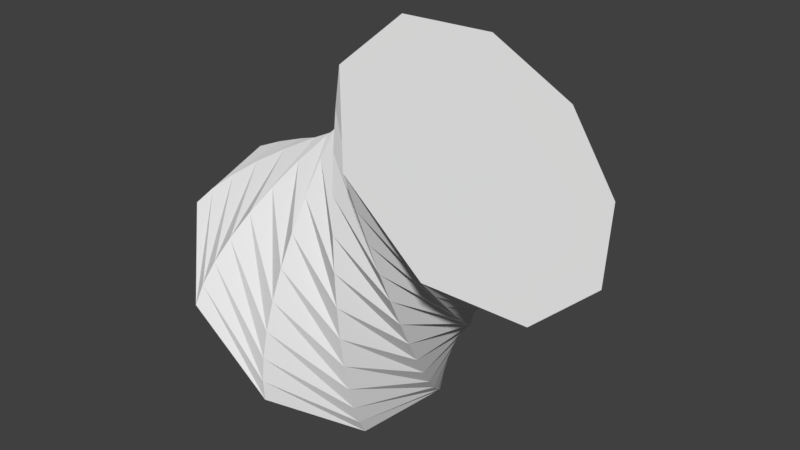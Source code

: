# Source: Weird_Coupling.blend  (saved by Blender 2.78.0; exported with 4.5.12 LTS)
import bpy
from mathutils import Matrix  # noqa: F401  (used for matrix-valued properties, if any)

bpy.ops.wm.read_factory_settings(use_empty=True)
scene = bpy.context.scene
scene.name = 'Scene'

# ---- collections
col_collection_1 = bpy.data.collections.new('Collection 1'); scene.collection.children.link(col_collection_1)

# ---- world
world_world = bpy.data.worlds.new('World'); scene.world = world_world
world_world.color = (0.05088, 0.05088, 0.05088)
world_world.use_sun_shadow = False
world_world.sun_shadow_jitter_overblur = 0.0
world_world.cycles.sampling_method = 'MANUAL'

# ---- meshes
me_mesh = bpy.data.meshes.new('Mesh')
me_mesh.from_pydata([(-1.693, 0.5686, 0.0), (-1.553, 0.6091, 0.0), (-1.386, 0.6333, 0.0), (-1.196, 0.6411, 0.0), (-0.9868, 0.633, 0.0), (-0.7624, 0.609, 0.0), (-0.527, 0.5693, 0.0), (-0.2844, 0.5143, 0.0), (-0.03887, 0.444, 0.0), (0.2057, 0.3588, 0.0), (0.4453, 0.2587, 0.0), (0.6759, 0.1441, 0.0), (0.8934, 0.01509, 0.0), (-1.198, 0.8917, -0.4949), (-1.056, 0.8593, -0.497), (-0.8978, 0.8018, -0.4885), (-0.7263, 0.7214, -0.4698), (-0.5452, 0.62, -0.4416), (-0.358, 0.4996, -0.4044), (-0.1681, 0.3622, -0.3589), (0.02103, 0.2098, -0.3055), (0.2059, 0.04439, -0.2448), (0.3832, -0.1321, -0.1775), (0.5493, -0.3176, -0.104), (0.7008, -0.5102, -0.02488), (0.8342, -0.7079, 0.0592), (-0.6723, 0.6894, -1.021), (-0.5619, 0.599, -0.9915), (-0.4471, 0.4869, -0.9392), (-0.33, 0.3558, -0.8661), (-0.2128, 0.2086, -0.774), (-0.09789, 0.04822, -0.6645), (0.01268, -0.1226, -0.5396), (0.1167, -0.3011, -0.4011), (0.2118, -0.4843, -0.2507), (0.296, -0.6694, -0.09029), (0.3669, -0.8536, 0.07838), (0.4224, -1.034, 0.2535), (0.4603, -1.208, 0.4332), (-0.3613, 0.0562, -1.332), (-0.3014, -0.04978, -1.252), (-0.2449, -0.1641, -1.141), (-0.1925, -0.2845, -1.004), (-0.1452, -0.4086, -0.8416), (-0.1038, -0.534, -0.6586), (-0.06922, -0.6584, -0.4577), (-0.0423, -0.7794, -0.2421), (-0.02393, -0.8946, -0.01494), (-0.015, -1.002, 0.2207), (-0.01636, -1.098, 0.4617), (-0.02891, -1.182, 0.7048), (-0.05352, -1.251, 0.947), (-0.4108, -0.7116, -1.282), (-0.3968, -0.7836, -1.157), (-0.3859, -0.8466, -1.0), (-0.3783, -0.9, -0.8178), (-0.3739, -0.943, -0.6129), (-0.373, -0.9747, -0.3894), (-0.3755, -0.9944, -0.1515), (-0.3815, -1.001, 0.09703), (-0.3911, -0.9947, 0.3522), (-0.4043, -0.9737, 0.61), (-0.4213, -0.9376, 0.8666), (-0.442, -0.8857, 1.118), (-0.4667, -0.8171, 1.36), (-0.7978, -1.255, -0.8955), (-0.8034, -1.259, -0.75), (-0.8042, -1.241, -0.5821), (-0.8003, -1.203, -0.3958), (-0.792, -1.144, -0.1948), (-0.7795, -1.068, 0.01704), (-0.7628, -0.9733, 0.2358), (-0.7421, -0.863, 0.4577), (-0.7178, -0.7375, 0.6789), (-0.6898, -0.5983, 0.8955), (-0.6583, -0.4463, 1.104), (-0.6237, -0.2828, 1.3), (-0.5859, -0.109, 1.479), (-1.341, -1.319, -0.3522), (-1.331, -1.254, -0.2225), (-1.304, -1.163, -0.08238), (-1.261, -1.051, 0.06507), (-1.204, -0.9186, 0.217), (-1.133, -0.7692, 0.3706), (-1.05, -0.6052, 0.523), (-0.9556, -0.4291, 0.6711), (-0.8512, -0.2436, 0.8123), (-0.7378, -0.0512, 0.9435), (-0.6166, 0.1455, 1.062), (-0.4888, 0.3441, 1.165), (-0.3554, 0.5418, 1.249), (-1.786, -0.8744, 0.09314), (-1.733, -0.7699, 0.1792), (-1.651, -0.6494, 0.265), (-1.545, -0.5156, 0.3491), (-1.417, -0.3713, 0.4299), (-1.268, -0.2192, 0.5059), (-1.103, -0.06209, 0.5756), (-0.9219, 0.09724, 0.6374), (-0.7288, 0.256, 0.69), (-0.5259, 0.4116, 0.7317), (-0.3157, 0.561, 0.761), (-0.1005, 0.7017, 0.7764), (0.1169, 0.8308, 0.7765), (-1.926, -0.1289, 0.2323), (-1.82, -0.03426, 0.2671), (-1.684, 0.06016, 0.2976), (-1.52, 0.1526, 0.3234), (-1.331, 0.2415, 0.3442), (-1.122, 0.3251, 0.3595), (-0.896, 0.4018, 0.369), (-0.6568, 0.4698, 0.3724), (-0.408, 0.5276, 0.3692), (-0.1533, 0.5735, 0.359), (0.1037, 0.6057, 0.3416), (0.3594, 0.6227, 0.3165), (0.6102, 0.6228, 0.2833), (-1.693, 0.5686, 1.49e-08), (-1.553, 0.6092, 7.451e-08), (-1.386, 0.6333, -1.49e-08), (-1.196, 0.6411, -7.451e-08), (-0.9868, 0.633, -5.96e-08), (-0.7624, 0.609, -1.192e-07), (-0.527, 0.5693, -2.98e-08), (-0.2844, 0.5143, -2.086e-07), (-0.03888, 0.444, -2.384e-07), (0.2057, 0.3588, -2.682e-07), (0.4453, 0.2587, -3.576e-07), (0.6759, 0.1441, -3.576e-07), (0.8934, 0.01509, -3.576e-07), (0.2347, -0.2068, 0.6587), (-1.188, -0.1514, -0.5053)], [], [(8, 9, 22, 21), (5, 6, 19, 18), (2, 3, 16, 15), (9, 10, 23, 22), (6, 7, 20, 19), (3, 4, 17, 16), (10, 11, 24, 23), (0, 1, 14, 13), (7, 8, 21, 20), (4, 5, 18, 17), (11, 12, 25, 24), (1, 2, 15, 14), (16, 17, 30, 29), (23, 24, 37, 36), (13, 14, 27, 26), (20, 21, 34, 33), (17, 18, 31, 30), (24, 25, 38, 37), (14, 15, 28, 27), (21, 22, 35, 34), (18, 19, 32, 31), (15, 16, 29, 28), (22, 23, 36, 35), (19, 20, 33, 32), (31, 32, 45, 44), (28, 29, 42, 41), (35, 36, 49, 48), (32, 33, 46, 45), (29, 30, 43, 42), (36, 37, 50, 49), (26, 27, 40, 39), (33, 34, 47, 46), (30, 31, 44, 43), (37, 38, 51, 50), (27, 28, 41, 40), (34, 35, 48, 47), (43, 44, 57, 56), (50, 51, 64, 63), (40, 41, 54, 53), (47, 48, 61, 60), (44, 45, 58, 57), (41, 42, 55, 54), (48, 49, 62, 61), (45, 46, 59, 58), (42, 43, 56, 55), (49, 50, 63, 62), (39, 40, 53, 52), (46, 47, 60, 59), (58, 59, 72, 71), (55, 56, 69, 68), (62, 63, 76, 75), (52, 53, 66, 65), (59, 60, 73, 72), (56, 57, 70, 69), (63, 64, 77, 76), (53, 54, 67, 66), (60, 61, 74, 73), (57, 58, 71, 70), (54, 55, 68, 67), (61, 62, 75, 74), (70, 71, 84, 83), (67, 68, 81, 80), (74, 75, 88, 87), (71, 72, 85, 84), (68, 69, 82, 81), (75, 76, 89, 88), (65, 66, 79, 78), (72, 73, 86, 85), (69, 70, 83, 82), (76, 77, 90, 89), (66, 67, 80, 79), (73, 74, 87, 86), (85, 86, 99, 98), (82, 83, 96, 95), (89, 90, 103, 102), (79, 80, 93, 92), (86, 87, 100, 99), (83, 84, 97, 96), (80, 81, 94, 93), (87, 88, 101, 100), (84, 85, 98, 97), (81, 82, 95, 94), (88, 89, 102, 101), (78, 79, 92, 91), (97, 98, 111, 110), (94, 95, 108, 107), (101, 102, 115, 114), (91, 92, 105, 104), (98, 99, 112, 111), (95, 96, 109, 108), (102, 103, 116, 115), (92, 93, 106, 105), (99, 100, 113, 112), (96, 97, 110, 109), (93, 94, 107, 106), (100, 101, 114, 113), (112, 113, 126, 125), (109, 110, 123, 122), (106, 107, 120, 119), (113, 114, 127, 126), (110, 111, 124, 123), (107, 108, 121, 120), (114, 115, 128, 127), (104, 105, 118, 117), (111, 112, 125, 124), (108, 109, 122, 121), (115, 116, 129, 128), (105, 106, 119, 118), (38, 25, 130), (51, 38, 130), (90, 77, 130), (103, 90, 130), (129, 116, 130), (77, 64, 130), (116, 103, 130), (25, 12, 130), (64, 51, 130), (13, 26, 131), (104, 117, 131), (0, 13, 131), (52, 65, 131), (91, 104, 131), (39, 52, 131), (78, 91, 131), (26, 39, 131), (65, 78, 131)])
me_mesh.use_remesh_preserve_volume = False
me_mesh.use_remesh_preserve_attributes = False
me_mesh.use_mirror_vertex_groups = False
me_mesh.update()

# ---- objects
ob_beziercurve = bpy.data.objects.new('BezierCurve', me_mesh)

# ---- transforms, parenting, visibility, modifiers, constraints
ob_beziercurve.location = (1.106, 0.2314, 0.5355)
ob_beziercurve.lineart.crease_threshold = 0.0

# ---- collection membership
col_collection_1.objects.link(ob_beziercurve)

# ---- scene / render settings (as saved in the file)
scene.frame_start = 1; scene.frame_end = 250; scene.frame_set(1)
scene.render.engine = 'BLENDER_EEVEE_NEXT'
scene.render.resolution_percentage = 50
scene.render.dither_intensity = 0.0
scene.cycles.use_denoising = False
scene.cycles.samples = 128
scene.cycles.sampling_pattern = 'TABULATED_SOBOL'
scene.cycles.light_sampling_threshold = 0.0
scene.cycles.use_adaptive_sampling = False
scene.cycles.use_light_tree = False
scene.cycles.blur_glossy = 0.0
scene.cycles.sample_clamp_indirect = 0.0
scene.view_settings.view_transform = 'Standard'
bpy.context.view_layer.update()

# ---- added for rendering (the .blend has no active camera and no usable light): camera, sun
cam_auto = bpy.data.cameras.new('AutoCamera')
cam_auto.lens = 50.0
cam_auto.sensor_width = 36.0
cam_auto.clip_end = 1000.0
ob_auto_camera = bpy.data.objects.new('AutoCamera', cam_auto)
scene.collection.objects.link(ob_auto_camera)
ob_auto_camera.location = (4.8032, -5.0382, 3.97981)
ob_auto_camera.rotation_euler = (1.09748, -7.21219e-08, 0.694738)
scene.camera = ob_auto_camera
light_auto_sun = bpy.data.lights.new('AutoSun', 'SUN')
light_auto_sun.energy = 3.0
light_auto_sun.angle = 0.0523599
ob_auto_sun = bpy.data.objects.new('AutoSun', light_auto_sun)
scene.collection.objects.link(ob_auto_sun)
ob_auto_sun.rotation_euler = (0.872665, 0.174533, 0.523599)
bpy.context.view_layer.update()
